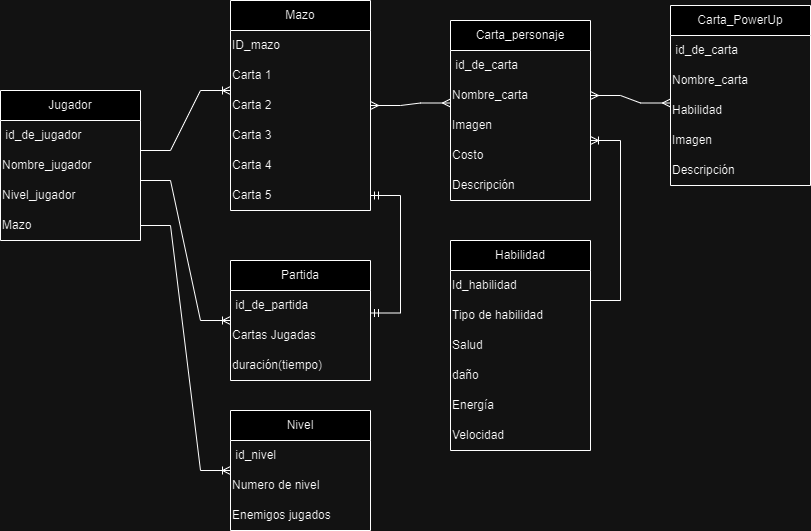

The diagram above was exported from draw.io. Its source (the exported page's mxGraphModel, read from the mxfile embedded in the PNG):
<mxGraphModel dx="1050" dy="557" grid="1" gridSize="10" guides="1" tooltips="1" connect="1" arrows="1" fold="1" page="1" pageScale="1" pageWidth="827" pageHeight="1169" math="0" shadow="0">
  <root>
    <mxCell id="0" />
    <mxCell id="1" parent="0" />
    <mxCell id="f7oBMonLgJttrzuBVPbu-1" value="Jugador" style="swimlane;fontStyle=0;childLayout=stackLayout;horizontal=1;startSize=30;horizontalStack=0;resizeParent=1;resizeParentMax=0;resizeLast=0;collapsible=1;marginBottom=0;whiteSpace=wrap;html=1;" parent="1" vertex="1">
      <mxGeometry x="10" y="220" width="140" height="150" as="geometry" />
    </mxCell>
    <mxCell id="f7oBMonLgJttrzuBVPbu-7" value="&amp;nbsp;id_de_jugador" style="text;html=1;align=left;verticalAlign=middle;whiteSpace=wrap;rounded=0;" parent="f7oBMonLgJttrzuBVPbu-1" vertex="1">
      <mxGeometry y="30" width="140" height="30" as="geometry" />
    </mxCell>
    <mxCell id="f7oBMonLgJttrzuBVPbu-9" value="Nombre_jugador" style="text;html=1;align=left;verticalAlign=middle;whiteSpace=wrap;rounded=0;" parent="f7oBMonLgJttrzuBVPbu-1" vertex="1">
      <mxGeometry y="60" width="140" height="30" as="geometry" />
    </mxCell>
    <mxCell id="f7oBMonLgJttrzuBVPbu-8" value="Nivel_jugador" style="text;html=1;align=left;verticalAlign=middle;whiteSpace=wrap;rounded=0;" parent="f7oBMonLgJttrzuBVPbu-1" vertex="1">
      <mxGeometry y="90" width="140" height="30" as="geometry" />
    </mxCell>
    <mxCell id="f7oBMonLgJttrzuBVPbu-6" value="Mazo" style="text;html=1;align=left;verticalAlign=middle;whiteSpace=wrap;rounded=0;" parent="f7oBMonLgJttrzuBVPbu-1" vertex="1">
      <mxGeometry y="120" width="140" height="30" as="geometry" />
    </mxCell>
    <mxCell id="f7oBMonLgJttrzuBVPbu-19" value="Carta_personaje" style="swimlane;fontStyle=0;childLayout=stackLayout;horizontal=1;startSize=30;horizontalStack=0;resizeParent=1;resizeParentMax=0;resizeLast=0;collapsible=1;marginBottom=0;whiteSpace=wrap;html=1;" parent="1" vertex="1">
      <mxGeometry x="460" y="150" width="140" height="180" as="geometry" />
    </mxCell>
    <mxCell id="f7oBMonLgJttrzuBVPbu-20" value="&amp;nbsp;id_de_carta" style="text;html=1;align=left;verticalAlign=middle;whiteSpace=wrap;rounded=0;" parent="f7oBMonLgJttrzuBVPbu-19" vertex="1">
      <mxGeometry y="30" width="140" height="30" as="geometry" />
    </mxCell>
    <mxCell id="f7oBMonLgJttrzuBVPbu-21" value="Nombre_carta" style="text;html=1;align=left;verticalAlign=middle;whiteSpace=wrap;rounded=0;" parent="f7oBMonLgJttrzuBVPbu-19" vertex="1">
      <mxGeometry y="60" width="140" height="30" as="geometry" />
    </mxCell>
    <mxCell id="f7oBMonLgJttrzuBVPbu-23" value="Imagen" style="text;html=1;align=left;verticalAlign=middle;whiteSpace=wrap;rounded=0;" parent="f7oBMonLgJttrzuBVPbu-19" vertex="1">
      <mxGeometry y="90" width="140" height="30" as="geometry" />
    </mxCell>
    <mxCell id="f7oBMonLgJttrzuBVPbu-24" value="Costo" style="text;html=1;align=left;verticalAlign=middle;whiteSpace=wrap;rounded=0;" parent="f7oBMonLgJttrzuBVPbu-19" vertex="1">
      <mxGeometry y="120" width="140" height="30" as="geometry" />
    </mxCell>
    <mxCell id="uv37XUALqOH1ILmL-JOj-2" value="Descripción" style="text;html=1;align=left;verticalAlign=middle;whiteSpace=wrap;rounded=0;" parent="f7oBMonLgJttrzuBVPbu-19" vertex="1">
      <mxGeometry y="150" width="140" height="30" as="geometry" />
    </mxCell>
    <mxCell id="f7oBMonLgJttrzuBVPbu-30" value="Partida" style="swimlane;fontStyle=0;childLayout=stackLayout;horizontal=1;startSize=30;horizontalStack=0;resizeParent=1;resizeParentMax=0;resizeLast=0;collapsible=1;marginBottom=0;whiteSpace=wrap;html=1;" parent="1" vertex="1">
      <mxGeometry x="240" y="390" width="140" height="120" as="geometry" />
    </mxCell>
    <mxCell id="f7oBMonLgJttrzuBVPbu-31" value="&amp;nbsp;id_de_partida" style="text;html=1;align=left;verticalAlign=middle;whiteSpace=wrap;rounded=0;" parent="f7oBMonLgJttrzuBVPbu-30" vertex="1">
      <mxGeometry y="30" width="140" height="30" as="geometry" />
    </mxCell>
    <mxCell id="f7oBMonLgJttrzuBVPbu-32" value="Cartas Jugadas" style="text;html=1;align=left;verticalAlign=middle;whiteSpace=wrap;rounded=0;" parent="f7oBMonLgJttrzuBVPbu-30" vertex="1">
      <mxGeometry y="60" width="140" height="30" as="geometry" />
    </mxCell>
    <mxCell id="f7oBMonLgJttrzuBVPbu-33" value="duración(tiempo)" style="text;html=1;align=left;verticalAlign=middle;whiteSpace=wrap;rounded=0;" parent="f7oBMonLgJttrzuBVPbu-30" vertex="1">
      <mxGeometry y="90" width="140" height="30" as="geometry" />
    </mxCell>
    <mxCell id="f7oBMonLgJttrzuBVPbu-35" value="Mazo" style="swimlane;fontStyle=0;childLayout=stackLayout;horizontal=1;startSize=30;horizontalStack=0;resizeParent=1;resizeParentMax=0;resizeLast=0;collapsible=1;marginBottom=0;whiteSpace=wrap;html=1;" parent="1" vertex="1">
      <mxGeometry x="240" y="130" width="140" height="210" as="geometry" />
    </mxCell>
    <mxCell id="f7oBMonLgJttrzuBVPbu-36" value="ID_mazo" style="text;html=1;align=left;verticalAlign=middle;whiteSpace=wrap;rounded=0;" parent="f7oBMonLgJttrzuBVPbu-35" vertex="1">
      <mxGeometry y="30" width="140" height="30" as="geometry" />
    </mxCell>
    <mxCell id="f7oBMonLgJttrzuBVPbu-37" value="Carta 1" style="text;html=1;align=left;verticalAlign=middle;whiteSpace=wrap;rounded=0;" parent="f7oBMonLgJttrzuBVPbu-35" vertex="1">
      <mxGeometry y="60" width="140" height="30" as="geometry" />
    </mxCell>
    <mxCell id="f7oBMonLgJttrzuBVPbu-38" value="Carta 2" style="text;html=1;align=left;verticalAlign=middle;whiteSpace=wrap;rounded=0;" parent="f7oBMonLgJttrzuBVPbu-35" vertex="1">
      <mxGeometry y="90" width="140" height="30" as="geometry" />
    </mxCell>
    <mxCell id="aO4Hib77Afufz2_Q44hy-2" value="Carta 3" style="text;html=1;align=left;verticalAlign=middle;whiteSpace=wrap;rounded=0;" parent="f7oBMonLgJttrzuBVPbu-35" vertex="1">
      <mxGeometry y="120" width="140" height="30" as="geometry" />
    </mxCell>
    <mxCell id="aO4Hib77Afufz2_Q44hy-1" value="Carta 4" style="text;html=1;align=left;verticalAlign=middle;whiteSpace=wrap;rounded=0;" parent="f7oBMonLgJttrzuBVPbu-35" vertex="1">
      <mxGeometry y="150" width="140" height="30" as="geometry" />
    </mxCell>
    <mxCell id="aO4Hib77Afufz2_Q44hy-3" value="Carta 5" style="text;html=1;align=left;verticalAlign=middle;whiteSpace=wrap;rounded=0;" parent="f7oBMonLgJttrzuBVPbu-35" vertex="1">
      <mxGeometry y="180" width="140" height="30" as="geometry" />
    </mxCell>
    <mxCell id="aO4Hib77Afufz2_Q44hy-7" value="Nivel" style="swimlane;fontStyle=0;childLayout=stackLayout;horizontal=1;startSize=30;horizontalStack=0;resizeParent=1;resizeParentMax=0;resizeLast=0;collapsible=1;marginBottom=0;whiteSpace=wrap;html=1;" parent="1" vertex="1">
      <mxGeometry x="240" y="540" width="140" height="120" as="geometry" />
    </mxCell>
    <mxCell id="aO4Hib77Afufz2_Q44hy-8" value="&amp;nbsp;id_nivel" style="text;html=1;align=left;verticalAlign=middle;whiteSpace=wrap;rounded=0;" parent="aO4Hib77Afufz2_Q44hy-7" vertex="1">
      <mxGeometry y="30" width="140" height="30" as="geometry" />
    </mxCell>
    <mxCell id="aO4Hib77Afufz2_Q44hy-9" value="Numero de nivel" style="text;html=1;align=left;verticalAlign=middle;whiteSpace=wrap;rounded=0;" parent="aO4Hib77Afufz2_Q44hy-7" vertex="1">
      <mxGeometry y="60" width="140" height="30" as="geometry" />
    </mxCell>
    <mxCell id="aO4Hib77Afufz2_Q44hy-10" value="Enemigos jugados" style="text;html=1;align=left;verticalAlign=middle;whiteSpace=wrap;rounded=0;" parent="aO4Hib77Afufz2_Q44hy-7" vertex="1">
      <mxGeometry y="90" width="140" height="30" as="geometry" />
    </mxCell>
    <mxCell id="aO4Hib77Afufz2_Q44hy-12" value="Carta_PowerUp" style="swimlane;fontStyle=0;childLayout=stackLayout;horizontal=1;startSize=30;horizontalStack=0;resizeParent=1;resizeParentMax=0;resizeLast=0;collapsible=1;marginBottom=0;whiteSpace=wrap;html=1;" parent="1" vertex="1">
      <mxGeometry x="680" y="135" width="140" height="180" as="geometry" />
    </mxCell>
    <mxCell id="aO4Hib77Afufz2_Q44hy-13" value="&amp;nbsp;id_de_carta" style="text;html=1;align=left;verticalAlign=middle;whiteSpace=wrap;rounded=0;" parent="aO4Hib77Afufz2_Q44hy-12" vertex="1">
      <mxGeometry y="30" width="140" height="30" as="geometry" />
    </mxCell>
    <mxCell id="aO4Hib77Afufz2_Q44hy-14" value="Nombre_carta" style="text;html=1;align=left;verticalAlign=middle;whiteSpace=wrap;rounded=0;" parent="aO4Hib77Afufz2_Q44hy-12" vertex="1">
      <mxGeometry y="60" width="140" height="30" as="geometry" />
    </mxCell>
    <mxCell id="aO4Hib77Afufz2_Q44hy-15" value="Habilidad" style="text;html=1;align=left;verticalAlign=middle;whiteSpace=wrap;rounded=0;" parent="aO4Hib77Afufz2_Q44hy-12" vertex="1">
      <mxGeometry y="90" width="140" height="30" as="geometry" />
    </mxCell>
    <mxCell id="aO4Hib77Afufz2_Q44hy-16" value="Imagen" style="text;html=1;align=left;verticalAlign=middle;whiteSpace=wrap;rounded=0;" parent="aO4Hib77Afufz2_Q44hy-12" vertex="1">
      <mxGeometry y="120" width="140" height="30" as="geometry" />
    </mxCell>
    <mxCell id="aO4Hib77Afufz2_Q44hy-17" value="Descripción" style="text;html=1;align=left;verticalAlign=middle;whiteSpace=wrap;rounded=0;" parent="aO4Hib77Afufz2_Q44hy-12" vertex="1">
      <mxGeometry y="150" width="140" height="30" as="geometry" />
    </mxCell>
    <mxCell id="aO4Hib77Afufz2_Q44hy-18" value="Habilidad" style="swimlane;fontStyle=0;childLayout=stackLayout;horizontal=1;startSize=30;horizontalStack=0;resizeParent=1;resizeParentMax=0;resizeLast=0;collapsible=1;marginBottom=0;whiteSpace=wrap;html=1;" parent="1" vertex="1">
      <mxGeometry x="460" y="370" width="140" height="210" as="geometry" />
    </mxCell>
    <mxCell id="aO4Hib77Afufz2_Q44hy-20" value="Id_habilidad" style="text;html=1;align=left;verticalAlign=middle;whiteSpace=wrap;rounded=0;" parent="aO4Hib77Afufz2_Q44hy-18" vertex="1">
      <mxGeometry y="30" width="140" height="30" as="geometry" />
    </mxCell>
    <mxCell id="aO4Hib77Afufz2_Q44hy-19" value="Tipo de habilidad" style="text;html=1;align=left;verticalAlign=middle;whiteSpace=wrap;rounded=0;" parent="aO4Hib77Afufz2_Q44hy-18" vertex="1">
      <mxGeometry y="60" width="140" height="30" as="geometry" />
    </mxCell>
    <mxCell id="aO4Hib77Afufz2_Q44hy-21" value="Salud" style="text;html=1;align=left;verticalAlign=middle;whiteSpace=wrap;rounded=0;" parent="aO4Hib77Afufz2_Q44hy-18" vertex="1">
      <mxGeometry y="90" width="140" height="30" as="geometry" />
    </mxCell>
    <mxCell id="kFgfkvZovK0T8XIIaLAf-3" value="daño" style="text;html=1;align=left;verticalAlign=middle;whiteSpace=wrap;rounded=0;" parent="aO4Hib77Afufz2_Q44hy-18" vertex="1">
      <mxGeometry y="120" width="140" height="30" as="geometry" />
    </mxCell>
    <mxCell id="kFgfkvZovK0T8XIIaLAf-4" value="Energía&lt;span style=&quot;color: rgba(0, 0, 0, 0); font-family: monospace; font-size: 0px; text-wrap: nowrap;&quot;&gt;%3CmxGraphModel%3E%3Croot%3E%3CmxCell%20id%3D%220%22%2F%3E%3CmxCell%20id%3D%221%22%20parent%3D%220%22%2F%3E%3CmxCell%20id%3D%222%22%20value%3D%22da%C3%B1o%22%20style%3D%22text%3Bhtml%3D1%3Balign%3Dleft%3BverticalAlign%3Dmiddle%3BwhiteSpace%3Dwrap%3Brounded%3D0%3B%22%20vertex%3D%221%22%20parent%3D%221%22%3E%3CmxGeometry%20x%3D%22460%22%20y%3D%22490%22%20width%3D%22140%22%20height%3D%2230%22%20as%3D%22geometry%22%2F%3E%3C%2FmxCell%3E%3C%2Froot%3E%3C%2FmxGraphModel%3E&lt;/span&gt;" style="text;html=1;align=left;verticalAlign=middle;whiteSpace=wrap;rounded=0;" parent="aO4Hib77Afufz2_Q44hy-18" vertex="1">
      <mxGeometry y="150" width="140" height="30" as="geometry" />
    </mxCell>
    <mxCell id="kFgfkvZovK0T8XIIaLAf-5" value="Velocidad" style="text;html=1;align=left;verticalAlign=middle;whiteSpace=wrap;rounded=0;" parent="aO4Hib77Afufz2_Q44hy-18" vertex="1">
      <mxGeometry y="180" width="140" height="30" as="geometry" />
    </mxCell>
    <mxCell id="aO4Hib77Afufz2_Q44hy-26" value="" style="edgeStyle=entityRelationEdgeStyle;fontSize=12;html=1;endArrow=ERoneToMany;rounded=0;exitX=1;exitY=0;exitDx=0;exitDy=0;entryX=0;entryY=0;entryDx=0;entryDy=0;" parent="1" source="f7oBMonLgJttrzuBVPbu-9" target="f7oBMonLgJttrzuBVPbu-38" edge="1">
      <mxGeometry width="100" height="100" relative="1" as="geometry">
        <mxPoint x="380" y="460" as="sourcePoint" />
        <mxPoint x="480" y="360" as="targetPoint" />
      </mxGeometry>
    </mxCell>
    <mxCell id="aO4Hib77Afufz2_Q44hy-27" value="" style="edgeStyle=entityRelationEdgeStyle;fontSize=12;html=1;endArrow=ERmany;startArrow=ERmany;rounded=0;exitX=1;exitY=0.5;exitDx=0;exitDy=0;entryX=0;entryY=0.75;entryDx=0;entryDy=0;" parent="1" source="f7oBMonLgJttrzuBVPbu-38" target="f7oBMonLgJttrzuBVPbu-21" edge="1">
      <mxGeometry width="100" height="100" relative="1" as="geometry">
        <mxPoint x="380" y="450" as="sourcePoint" />
        <mxPoint x="480" y="350" as="targetPoint" />
      </mxGeometry>
    </mxCell>
    <mxCell id="aO4Hib77Afufz2_Q44hy-30" value="" style="edgeStyle=entityRelationEdgeStyle;fontSize=12;html=1;endArrow=ERmany;startArrow=ERmany;rounded=0;exitX=1;exitY=0.5;exitDx=0;exitDy=0;entryX=0;entryY=0.25;entryDx=0;entryDy=0;" parent="1" source="f7oBMonLgJttrzuBVPbu-21" target="aO4Hib77Afufz2_Q44hy-15" edge="1">
      <mxGeometry width="100" height="100" relative="1" as="geometry">
        <mxPoint x="370" y="450" as="sourcePoint" />
        <mxPoint x="470" y="350" as="targetPoint" />
      </mxGeometry>
    </mxCell>
    <mxCell id="aO4Hib77Afufz2_Q44hy-31" value="" style="edgeStyle=entityRelationEdgeStyle;fontSize=12;html=1;endArrow=ERmandOne;startArrow=ERmandOne;rounded=0;entryX=1;entryY=0.75;entryDx=0;entryDy=0;exitX=1;exitY=0.5;exitDx=0;exitDy=0;" parent="1" source="aO4Hib77Afufz2_Q44hy-3" target="f7oBMonLgJttrzuBVPbu-31" edge="1">
      <mxGeometry width="100" height="100" relative="1" as="geometry">
        <mxPoint x="400" y="360" as="sourcePoint" />
        <mxPoint x="470" y="350" as="targetPoint" />
        <Array as="points">
          <mxPoint x="430" y="330" />
        </Array>
      </mxGeometry>
    </mxCell>
    <mxCell id="aO4Hib77Afufz2_Q44hy-32" value="" style="edgeStyle=entityRelationEdgeStyle;fontSize=12;html=1;endArrow=ERoneToMany;rounded=0;exitX=1;exitY=0;exitDx=0;exitDy=0;entryX=1;entryY=0;entryDx=0;entryDy=0;" parent="1" source="aO4Hib77Afufz2_Q44hy-19" target="f7oBMonLgJttrzuBVPbu-24" edge="1">
      <mxGeometry width="100" height="100" relative="1" as="geometry">
        <mxPoint x="370" y="450" as="sourcePoint" />
        <mxPoint x="710" y="410" as="targetPoint" />
      </mxGeometry>
    </mxCell>
    <mxCell id="kFgfkvZovK0T8XIIaLAf-1" value="" style="edgeStyle=entityRelationEdgeStyle;fontSize=12;html=1;endArrow=ERoneToMany;rounded=0;exitX=1;exitY=0;exitDx=0;exitDy=0;entryX=0;entryY=0;entryDx=0;entryDy=0;" parent="1" source="f7oBMonLgJttrzuBVPbu-8" target="f7oBMonLgJttrzuBVPbu-32" edge="1">
      <mxGeometry width="100" height="100" relative="1" as="geometry">
        <mxPoint x="360" y="430" as="sourcePoint" />
        <mxPoint x="460" y="330" as="targetPoint" />
      </mxGeometry>
    </mxCell>
    <mxCell id="kFgfkvZovK0T8XIIaLAf-2" value="" style="edgeStyle=entityRelationEdgeStyle;fontSize=12;html=1;endArrow=ERoneToMany;rounded=0;exitX=1;exitY=0.5;exitDx=0;exitDy=0;entryX=0;entryY=0;entryDx=0;entryDy=0;" parent="1" source="f7oBMonLgJttrzuBVPbu-6" target="aO4Hib77Afufz2_Q44hy-9" edge="1">
      <mxGeometry width="100" height="100" relative="1" as="geometry">
        <mxPoint x="360" y="430" as="sourcePoint" />
        <mxPoint x="460" y="330" as="targetPoint" />
      </mxGeometry>
    </mxCell>
  </root>
</mxGraphModel>